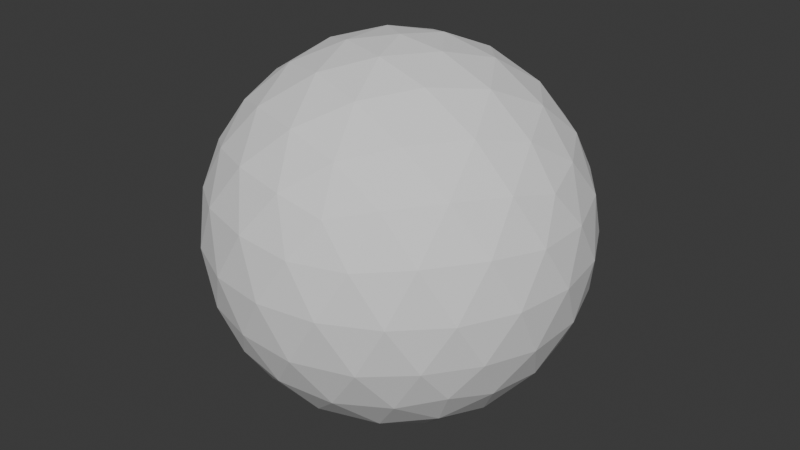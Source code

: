 # Source: sphere.blend  (saved by Blender 4.1.24; exported with 4.5.12 LTS)
import bpy
from mathutils import Matrix  # noqa: F401  (used for matrix-valued properties, if any)

bpy.ops.wm.read_factory_settings(use_empty=True)
scene = bpy.context.scene
scene.name = 'Scene'

# ---- collections
col_collection = bpy.data.collections.new('Collection'); scene.collection.children.link(col_collection)

# ---- world
world_world = bpy.data.worlds.new('World'); scene.world = world_world
world_world.use_nodes = True; world_world.node_tree.nodes.clear()
_N = world_world.node_tree.nodes; _L = world_world.node_tree.links
n0 = _N.new('ShaderNodeOutputWorld'); n0.name = 'World Output'; n0.location = (300, 300)
n1 = _N.new('ShaderNodeBackground'); n1.name = 'Background'; n1.location = (10, 300)
n1.inputs[0].default_value = (0.05088, 0.05088, 0.05088, 1.0)
_L.new(n1.outputs[0], n0.inputs[0])
n0.is_active_output = True
world_world.color = (0.05088, 0.05088, 0.05088)
world_world.use_sun_shadow = False
world_world.sun_shadow_jitter_overblur = 0.0

# ---- meshes
me_003 = bpy.data.meshes.new('Икосфера.003')
me_003.from_pydata([(0.0, 0.0, -1.0), (0.7236, -0.5257, -0.4472), (-0.2764, -0.8506, -0.4472), (-0.8944, 0.0, -0.4472), (-0.2764, 0.8506, -0.4472), (0.7236, 0.5257, -0.4472), (0.2764, -0.8506, 0.4472), (-0.7236, -0.5257, 0.4472), (-0.7236, 0.5257, 0.4472), (0.2764, 0.8506, 0.4472), (0.8944, 0.0, 0.4472), (0.0, 0.0, 1.0), (-0.2328, -0.7166, -0.6575), (-0.1625, -0.5, -0.8507), (-0.07761, -0.2389, -0.9679), (0.2032, -0.1476, -0.9679), (0.4253, -0.309, -0.8507), (0.6095, -0.4429, -0.6575), (0.5319, -0.6817, -0.5023), (0.2629, -0.809, -0.5257), (-0.02964, -0.8642, -0.5023), (0.8127, 0.2952, -0.5023), (0.8506, 0.0, -0.5257), (0.8127, -0.2952, -0.5023), (0.2032, 0.1476, -0.9679), (0.4253, 0.309, -0.8507), (0.6095, 0.4429, -0.6575), (-0.7534, 0.0, -0.6575), (-0.5257, 0.0, -0.8507), (-0.2511, 0.0, -0.9679), (-0.484, -0.7166, -0.5023), (-0.6882, -0.5, -0.5257), (-0.8311, -0.2389, -0.5023), (-0.2328, 0.7166, -0.6575), (-0.1625, 0.5, -0.8507), (-0.07761, 0.2389, -0.9679), (-0.8311, 0.2389, -0.5023), (-0.6882, 0.5, -0.5257), (-0.484, 0.7166, -0.5023), (-0.02964, 0.8642, -0.5023), (0.2629, 0.809, -0.5257), (0.5319, 0.6817, -0.5023), (0.9566, -0.1476, 0.2511), (0.9511, -0.309, -1.752e-08), (0.8607, -0.4429, -0.2512), (0.8607, 0.4429, -0.2512), (0.9511, 0.309, 1.752e-08), (0.9566, 0.1476, 0.2511), (0.1552, -0.9554, 0.2512), (0.0, -1.0, -1.752e-08), (-0.1552, -0.9554, -0.2512), (0.6872, -0.6817, -0.2512), (0.5878, -0.809, 1.752e-08), (0.436, -0.8642, 0.2512), (-0.8607, -0.4429, 0.2512), (-0.9511, -0.309, -1.752e-08), (-0.9566, -0.1476, -0.2511), (-0.436, -0.8642, -0.2512), (-0.5878, -0.809, 1.752e-08), (-0.6872, -0.6817, 0.2512), (-0.6872, 0.6817, 0.2512), (-0.5878, 0.809, -1.752e-08), (-0.436, 0.8642, -0.2512), (-0.9566, 0.1476, -0.2511), (-0.9511, 0.309, 1.752e-08), (-0.8607, 0.4429, 0.2512), (0.436, 0.8642, 0.2512), (0.5878, 0.809, -1.752e-08), (0.6872, 0.6817, -0.2512), (-0.1552, 0.9554, -0.2512), (0.0, 1.0, 1.752e-08), (0.1552, 0.9554, 0.2512), (0.8311, -0.2389, 0.5023), (0.6882, -0.5, 0.5257), (0.484, -0.7166, 0.5023), (0.02964, -0.8642, 0.5023), (-0.2629, -0.809, 0.5257), (-0.5319, -0.6817, 0.5023), (-0.8127, -0.2952, 0.5023), (-0.8506, 0.0, 0.5257), (-0.8127, 0.2952, 0.5023), (-0.5319, 0.6817, 0.5023), (-0.2629, 0.809, 0.5257), (0.02964, 0.8642, 0.5023), (0.484, 0.7166, 0.5023), (0.6882, 0.5, 0.5257), (0.8311, 0.2389, 0.5023), (0.07761, -0.2389, 0.9679), (0.1625, -0.5, 0.8507), (0.2328, -0.7166, 0.6575), (0.7534, 0.0, 0.6575), (0.5257, 0.0, 0.8507), (0.2511, 0.0, 0.9679), (-0.2032, -0.1476, 0.9679), (-0.4253, -0.309, 0.8507), (-0.6095, -0.4429, 0.6575), (-0.2032, 0.1476, 0.9679), (-0.4253, 0.309, 0.8507), (-0.6095, 0.4429, 0.6575), (0.07761, 0.2389, 0.9679), (0.1625, 0.5, 0.8507), (0.2328, 0.7166, 0.6575), (0.3618, 0.2629, 0.8944), (0.6382, 0.2629, 0.7236), (0.4472, 0.5257, 0.7236), (-0.1382, 0.4253, 0.8944), (-0.05279, 0.6882, 0.7236), (-0.3618, 0.5878, 0.7236), (-0.4472, 0.0, 0.8944), (-0.6708, 0.1625, 0.7236), (-0.6708, -0.1625, 0.7236), (-0.1382, -0.4253, 0.8944), (-0.3618, -0.5878, 0.7236), (-0.05279, -0.6882, 0.7236), (0.3618, -0.2629, 0.8944), (0.4472, -0.5257, 0.7236), (0.6382, -0.2629, 0.7236), (0.8618, 0.4253, 0.2764), (0.809, 0.5878, 0.0), (0.6708, 0.6882, 0.2764), (-0.1382, 0.9511, 0.2764), (-0.309, 0.9511, -4.92e-07), (-0.4472, 0.8506, 0.2764), (-0.9472, 0.1625, 0.2764), (-1.0, -3.608e-07, 6.232e-07), (-0.9472, -0.1625, 0.2764), (-0.4472, -0.8506, 0.2764), (-0.309, -0.9511, -7.872e-07), (-0.1382, -0.9511, 0.2764), (0.6708, -0.6882, 0.2764), (0.809, -0.5878, -1.902e-06), (0.8618, -0.4253, 0.2764), (0.309, 0.9511, -2.615e-14), (0.4472, 0.8506, -0.2764), (0.1382, 0.9511, -0.2764), (-0.809, 0.5878, -7.845e-14), (-0.6708, 0.6882, -0.2764), (-0.8618, 0.4253, -0.2764), (-0.809, -0.5878, 8.031e-14), (-0.8618, -0.4253, -0.2764), (-0.6708, -0.6882, -0.2764), (0.309, -0.9511, 2.802e-14), (0.1382, -0.9511, -0.2764), (0.4472, -0.8506, -0.2764), (1.0, 0.0, 0.0), (0.9472, -0.1625, -0.2764), (0.9472, 0.1625, -0.2764), (0.3618, 0.5878, -0.7236), (0.1382, 0.4253, -0.8944), (0.05279, 0.6882, -0.7236), (-0.4472, 0.5257, -0.7236), (-0.3618, 0.2629, -0.8944), (-0.6382, 0.2629, -0.7236), (-0.6382, -0.2629, -0.7236), (-0.3618, -0.2629, -0.8944), (-0.4472, -0.5257, -0.7236), (0.6708, 0.1625, -0.7236), (0.6708, -0.1625, -0.7236), (0.4472, -7.38e-07, -0.8944), (0.05279, -0.6882, -0.7236), (0.1382, -0.4253, -0.8944), (0.3618, -0.5878, -0.7236)], [], [(0, 15, 14), (1, 17, 23), (0, 14, 29), (0, 29, 35), (0, 35, 24), (1, 23, 44), (2, 20, 50), (3, 32, 56), (4, 38, 62), (5, 41, 68), (1, 44, 51), (2, 50, 57), (3, 56, 63), (4, 62, 69), (5, 68, 45), (6, 74, 89), (7, 77, 95), (8, 80, 98), (9, 83, 101), (10, 86, 90), (92, 99, 11), (91, 102, 92), (90, 103, 91), (92, 102, 99), (102, 100, 99), (91, 103, 102), (103, 104, 102), (102, 104, 100), (104, 101, 100), (90, 86, 103), (86, 85, 103), (103, 85, 104), (85, 84, 104), (104, 84, 101), (84, 9, 101), (99, 96, 11), (100, 105, 99), (101, 106, 100), (99, 105, 96), (105, 97, 96), (100, 106, 105), (106, 107, 105), (105, 107, 97), (107, 98, 97), (101, 83, 106), (83, 82, 106), (106, 82, 107), (82, 81, 107), (107, 81, 98), (81, 8, 98), (96, 93, 11), (97, 108, 96), (98, 109, 97), (96, 108, 93), (108, 94, 93), (97, 109, 108), (109, 110, 108), (108, 110, 94), (110, 95, 94), (98, 80, 109), (80, 79, 109), (109, 79, 110), (79, 78, 110), (110, 78, 95), (78, 7, 95), (93, 87, 11), (94, 111, 93), (95, 112, 94), (93, 111, 87), (111, 88, 87), (94, 112, 111), (112, 113, 111), (111, 113, 88), (113, 89, 88), (95, 77, 112), (77, 76, 112), (112, 76, 113), (76, 75, 113), (113, 75, 89), (75, 6, 89), (87, 92, 11), (88, 114, 87), (89, 115, 88), (87, 114, 92), (114, 91, 92), (88, 115, 114), (115, 116, 114), (114, 116, 91), (116, 90, 91), (89, 74, 115), (74, 73, 115), (115, 73, 116), (73, 72, 116), (116, 72, 90), (72, 10, 90), (47, 86, 10), (46, 117, 47), (45, 118, 46), (47, 117, 86), (117, 85, 86), (46, 118, 117), (118, 119, 117), (117, 119, 85), (119, 84, 85), (45, 68, 118), (68, 67, 118), (118, 67, 119), (67, 66, 119), (119, 66, 84), (66, 9, 84), (71, 83, 9), (70, 120, 71), (69, 121, 70), (71, 120, 83), (120, 82, 83), (70, 121, 120), (121, 122, 120), (120, 122, 82), (122, 81, 82), (69, 62, 121), (62, 61, 121), (121, 61, 122), (61, 60, 122), (122, 60, 81), (60, 8, 81), (65, 80, 8), (64, 123, 65), (63, 124, 64), (65, 123, 80), (123, 79, 80), (64, 124, 123), (124, 125, 123), (123, 125, 79), (125, 78, 79), (63, 56, 124), (56, 55, 124), (124, 55, 125), (55, 54, 125), (125, 54, 78), (54, 7, 78), (59, 77, 7), (58, 126, 59), (57, 127, 58), (59, 126, 77), (126, 76, 77), (58, 127, 126), (127, 128, 126), (126, 128, 76), (128, 75, 76), (57, 50, 127), (50, 49, 127), (127, 49, 128), (49, 48, 128), (128, 48, 75), (48, 6, 75), (53, 74, 6), (52, 129, 53), (51, 130, 52), (53, 129, 74), (129, 73, 74), (52, 130, 129), (130, 131, 129), (129, 131, 73), (131, 72, 73), (51, 44, 130), (44, 43, 130), (130, 43, 131), (43, 42, 131), (131, 42, 72), (42, 10, 72), (66, 71, 9), (67, 132, 66), (68, 133, 67), (66, 132, 71), (132, 70, 71), (67, 133, 132), (133, 134, 132), (132, 134, 70), (134, 69, 70), (68, 41, 133), (41, 40, 133), (133, 40, 134), (40, 39, 134), (134, 39, 69), (39, 4, 69), (60, 65, 8), (61, 135, 60), (62, 136, 61), (60, 135, 65), (135, 64, 65), (61, 136, 135), (136, 137, 135), (135, 137, 64), (137, 63, 64), (62, 38, 136), (38, 37, 136), (136, 37, 137), (37, 36, 137), (137, 36, 63), (36, 3, 63), (54, 59, 7), (55, 138, 54), (56, 139, 55), (54, 138, 59), (138, 58, 59), (55, 139, 138), (139, 140, 138), (138, 140, 58), (140, 57, 58), (56, 32, 139), (32, 31, 139), (139, 31, 140), (31, 30, 140), (140, 30, 57), (30, 2, 57), (48, 53, 6), (49, 141, 48), (50, 142, 49), (48, 141, 53), (141, 52, 53), (49, 142, 141), (142, 143, 141), (141, 143, 52), (143, 51, 52), (50, 20, 142), (20, 19, 142), (142, 19, 143), (19, 18, 143), (143, 18, 51), (18, 1, 51), (42, 47, 10), (43, 144, 42), (44, 145, 43), (42, 144, 47), (144, 46, 47), (43, 145, 144), (145, 146, 144), (144, 146, 46), (146, 45, 46), (44, 23, 145), (23, 22, 145), (145, 22, 146), (22, 21, 146), (146, 21, 45), (21, 5, 45), (26, 41, 5), (25, 147, 26), (24, 148, 25), (26, 147, 41), (147, 40, 41), (25, 148, 147), (148, 149, 147), (147, 149, 40), (149, 39, 40), (24, 35, 148), (35, 34, 148), (148, 34, 149), (34, 33, 149), (149, 33, 39), (33, 4, 39), (33, 38, 4), (34, 150, 33), (35, 151, 34), (33, 150, 38), (150, 37, 38), (34, 151, 150), (151, 152, 150), (150, 152, 37), (152, 36, 37), (35, 29, 151), (29, 28, 151), (151, 28, 152), (28, 27, 152), (152, 27, 36), (27, 3, 36), (27, 32, 3), (28, 153, 27), (29, 154, 28), (27, 153, 32), (153, 31, 32), (28, 154, 153), (154, 155, 153), (153, 155, 31), (155, 30, 31), (29, 14, 154), (14, 13, 154), (154, 13, 155), (13, 12, 155), (155, 12, 30), (12, 2, 30), (21, 26, 5), (22, 156, 21), (23, 157, 22), (21, 156, 26), (156, 25, 26), (22, 157, 156), (157, 158, 156), (156, 158, 25), (158, 24, 25), (23, 17, 157), (17, 16, 157), (157, 16, 158), (16, 15, 158), (158, 15, 24), (15, 0, 24), (12, 20, 2), (13, 159, 12), (14, 160, 13), (12, 159, 20), (159, 19, 20), (13, 160, 159), (160, 161, 159), (159, 161, 19), (161, 18, 19), (14, 15, 160), (15, 16, 160), (160, 16, 161), (16, 17, 161), (161, 17, 18), (17, 1, 18)])
_uv = me_003.uv_layers.new(name='UVКарта')
_uv.uv.foreach_set('vector', [0.1818, 0.0, 0.2045, 0.03937, 0.1591, 0.03937, 0.2727, 0.1575, 0.2955, 0.1181, 0.3182, 0.1575, 0.9091, 0.0, 0.9318, 0.03937, 0.8864, 0.03937, 0.7273, 0.0, 0.75, 0.03937, 0.7045, 0.03937, 0.5455, 0.0, 0.5682, 0.03937, 0.5227, 0.03937, 0.2727, 0.1575, 0.3182, 0.1575, 0.2955, 0.1968, 0.09091, 0.1575, 0.1364, 0.1575, 0.1136, 0.1968, 0.8182, 0.1575, 0.8636, 0.1575, 0.8409, 0.1968, 0.6364, 0.1575, 0.6818, 0.1575, 0.6591, 0.1968, 0.4545, 0.1575, 0.5, 0.1575, 0.4773, 0.1968, 0.2727, 0.1575, 0.2955, 0.1968, 0.25, 0.1968, 0.09091, 0.1575, 0.1136, 0.1968, 0.06818, 0.1968, 0.8182, 0.1575, 0.8409, 0.1968, 0.7955, 0.1968, 0.6364, 0.1575, 0.6591, 0.1968, 0.6136, 0.1968, 0.4545, 0.1575, 0.4773, 0.1968, 0.4318, 0.1968, 0.1818, 0.3149, 0.2273, 0.3149, 0.2045, 0.3543, 0.0, 0.3149, 0.04545, 0.3149, 0.02273, 0.3543, 0.7273, 0.3149, 0.7727, 0.3149, 0.75, 0.3543, 0.5455, 0.3149, 0.5909, 0.3149, 0.5682, 0.3543, 0.3636, 0.3149, 0.4091, 0.3149, 0.3864, 0.3543, 0.4318, 0.433, 0.4773, 0.433, 0.4545, 0.4724, 0.4091, 0.3937, 0.4545, 0.3937, 0.4318, 0.433, 0.3864, 0.3543, 0.4318, 0.3543, 0.4091, 0.3937, 0.4318, 0.433, 0.4545, 0.3937, 0.4773, 0.433, 0.4545, 0.3937, 0.5, 0.3937, 0.4773, 0.433, 0.4091, 0.3937, 0.4318, 0.3543, 0.4545, 0.3937, 0.4318, 0.3543, 0.4773, 0.3543, 0.4545, 0.3937, 0.4545, 0.3937, 0.4773, 0.3543, 0.5, 0.3937, 0.4773, 0.3543, 0.5227, 0.3543, 0.5, 0.3937, 0.3864, 0.3543, 0.4091, 0.3149, 0.4318, 0.3543, 0.4091, 0.3149, 0.4545, 0.3149, 0.4318, 0.3543, 0.4318, 0.3543, 0.4545, 0.3149, 0.4773, 0.3543, 0.4545, 0.3149, 0.5, 0.3149, 0.4773, 0.3543, 0.4773, 0.3543, 0.5, 0.3149, 0.5227, 0.3543, 0.5, 0.3149, 0.5455, 0.3149, 0.5227, 0.3543, 0.6136, 0.433, 0.6591, 0.433, 0.6364, 0.4724, 0.5909, 0.3937, 0.6364, 0.3937, 0.6136, 0.433, 0.5682, 0.3543, 0.6136, 0.3543, 0.5909, 0.3937, 0.6136, 0.433, 0.6364, 0.3937, 0.6591, 0.433, 0.6364, 0.3937, 0.6818, 0.3937, 0.6591, 0.433, 0.5909, 0.3937, 0.6136, 0.3543, 0.6364, 0.3937, 0.6136, 0.3543, 0.6591, 0.3543, 0.6364, 0.3937, 0.6364, 0.3937, 0.6591, 0.3543, 0.6818, 0.3937, 0.6591, 0.3543, 0.7045, 0.3543, 0.6818, 0.3937, 0.5682, 0.3543, 0.5909, 0.3149, 0.6136, 0.3543, 0.5909, 0.3149, 0.6364, 0.3149, 0.6136, 0.3543, 0.6136, 0.3543, 0.6364, 0.3149, 0.6591, 0.3543, 0.6364, 0.3149, 0.6818, 0.3149, 0.6591, 0.3543, 0.6591, 0.3543, 0.6818, 0.3149, 0.7045, 0.3543, 0.6818, 0.3149, 0.7273, 0.3149, 0.7045, 0.3543, 0.7955, 0.433, 0.8409, 0.433, 0.8182, 0.4724, 0.7727, 0.3937, 0.8182, 0.3937, 0.7955, 0.433, 0.75, 0.3543, 0.7955, 0.3543, 0.7727, 0.3937, 0.7955, 0.433, 0.8182, 0.3937, 0.8409, 0.433, 0.8182, 0.3937, 0.8636, 0.3937, 0.8409, 0.433, 0.7727, 0.3937, 0.7955, 0.3543, 0.8182, 0.3937, 0.7955, 0.3543, 0.8409, 0.3543, 0.8182, 0.3937, 0.8182, 0.3937, 0.8409, 0.3543, 0.8636, 0.3937, 0.8409, 0.3543, 0.8864, 0.3543, 0.8636, 0.3937, 0.75, 0.3543, 0.7727, 0.3149, 0.7955, 0.3543, 0.7727, 0.3149, 0.8182, 0.3149, 0.7955, 0.3543, 0.7955, 0.3543, 0.8182, 0.3149, 0.8409, 0.3543, 0.8182, 0.3149, 0.8636, 0.3149, 0.8409, 0.3543, 0.8409, 0.3543, 0.8636, 0.3149, 0.8864, 0.3543, 0.8636, 0.3149, 0.9091, 0.3149, 0.8864, 0.3543, 0.06818, 0.433, 0.1136, 0.433, 0.09091, 0.4724, 0.04545, 0.3937, 0.09091, 0.3937, 0.06818, 0.433, 0.02273, 0.3543, 0.06818, 0.3543, 0.04545, 0.3937, 0.06818, 0.433, 0.09091, 0.3937, 0.1136, 0.433, 0.09091, 0.3937, 0.1364, 0.3937, 0.1136, 0.433, 0.04545, 0.3937, 0.06818, 0.3543, 0.09091, 0.3937, 0.06818, 0.3543, 0.1136, 0.3543, 0.09091, 0.3937, 0.09091, 0.3937, 0.1136, 0.3543, 0.1364, 0.3937, 0.1136, 0.3543, 0.1591, 0.3543, 0.1364, 0.3937, 0.02273, 0.3543, 0.04545, 0.3149, 0.06818, 0.3543, 0.04545, 0.3149, 0.09091, 0.3149, 0.06818, 0.3543, 0.06818, 0.3543, 0.09091, 0.3149, 0.1136, 0.3543, 0.09091, 0.3149, 0.1364, 0.3149, 0.1136, 0.3543, 0.1136, 0.3543, 0.1364, 0.3149, 0.1591, 0.3543, 0.1364, 0.3149, 0.1818, 0.3149, 0.1591, 0.3543, 0.25, 0.433, 0.2955, 0.433, 0.2727, 0.4724, 0.2273, 0.3937, 0.2727, 0.3937, 0.25, 0.433, 0.2045, 0.3543, 0.25, 0.3543, 0.2273, 0.3937, 0.25, 0.433, 0.2727, 0.3937, 0.2955, 0.433, 0.2727, 0.3937, 0.3182, 0.3937, 0.2955, 0.433, 0.2273, 0.3937, 0.25, 0.3543, 0.2727, 0.3937, 0.25, 0.3543, 0.2955, 0.3543, 0.2727, 0.3937, 0.2727, 0.3937, 0.2955, 0.3543, 0.3182, 0.3937, 0.2955, 0.3543, 0.3409, 0.3543, 0.3182, 0.3937, 0.2045, 0.3543, 0.2273, 0.3149, 0.25, 0.3543, 0.2273, 0.3149, 0.2727, 0.3149, 0.25, 0.3543, 0.25, 0.3543, 0.2727, 0.3149, 0.2955, 0.3543, 0.2727, 0.3149, 0.3182, 0.3149, 0.2955, 0.3543, 0.2955, 0.3543, 0.3182, 0.3149, 0.3409, 0.3543, 0.3182, 0.3149, 0.3636, 0.3149, 0.3409, 0.3543, 0.3864, 0.2756, 0.4091, 0.3149, 0.3636, 0.3149, 0.4091, 0.2362, 0.4318, 0.2756, 0.3864, 0.2756, 0.4318, 0.1968, 0.4545, 0.2362, 0.4091, 0.2362, 0.3864, 0.2756, 0.4318, 0.2756, 0.4091, 0.3149, 0.4318, 0.2756, 0.4545, 0.3149, 0.4091, 0.3149, 0.4091, 0.2362, 0.4545, 0.2362, 0.4318, 0.2756, 0.4545, 0.2362, 0.4773, 0.2756, 0.4318, 0.2756, 0.4318, 0.2756, 0.4773, 0.2756, 0.4545, 0.3149, 0.4773, 0.2756, 0.5, 0.3149, 0.4545, 0.3149, 0.4318, 0.1968, 0.4773, 0.1968, 0.4545, 0.2362, 0.4773, 0.1968, 0.5, 0.2362, 0.4545, 0.2362, 0.4545, 0.2362, 0.5, 0.2362, 0.4773, 0.2756, 0.5, 0.2362, 0.5227, 0.2756, 0.4773, 0.2756, 0.4773, 0.2756, 0.5227, 0.2756, 0.5, 0.3149, 0.5227, 0.2756, 0.5455, 0.3149, 0.5, 0.3149, 0.5682, 0.2756, 0.5909, 0.3149, 0.5455, 0.3149, 0.5909, 0.2362, 0.6136, 0.2756, 0.5682, 0.2756, 0.6136, 0.1968, 0.6364, 0.2362, 0.5909, 0.2362, 0.5682, 0.2756, 0.6136, 0.2756, 0.5909, 0.3149, 0.6136, 0.2756, 0.6364, 0.3149, 0.5909, 0.3149, 0.5909, 0.2362, 0.6364, 0.2362, 0.6136, 0.2756, 0.6364, 0.2362, 0.6591, 0.2756, 0.6136, 0.2756, 0.6136, 0.2756, 0.6591, 0.2756, 0.6364, 0.3149, 0.6591, 0.2756, 0.6818, 0.3149, 0.6364, 0.3149, 0.6136, 0.1968, 0.6591, 0.1968, 0.6364, 0.2362, 0.6591, 0.1968, 0.6818, 0.2362, 0.6364, 0.2362, 0.6364, 0.2362, 0.6818, 0.2362, 0.6591, 0.2756, 0.6818, 0.2362, 0.7045, 0.2756, 0.6591, 0.2756, 0.6591, 0.2756, 0.7045, 0.2756, 0.6818, 0.3149, 0.7045, 0.2756, 0.7273, 0.3149, 0.6818, 0.3149, 0.75, 0.2756, 0.7727, 0.3149, 0.7273, 0.3149, 0.7727, 0.2362, 0.7955, 0.2756, 0.75, 0.2756, 0.7955, 0.1968, 0.8182, 0.2362, 0.7727, 0.2362, 0.75, 0.2756, 0.7955, 0.2756, 0.7727, 0.3149, 0.7955, 0.2756, 0.8182, 0.3149, 0.7727, 0.3149, 0.7727, 0.2362, 0.8182, 0.2362, 0.7955, 0.2756, 0.8182, 0.2362, 0.8409, 0.2756, 0.7955, 0.2756, 0.7955, 0.2756, 0.8409, 0.2756, 0.8182, 0.3149, 0.8409, 0.2756, 0.8636, 0.3149, 0.8182, 0.3149, 0.7955, 0.1968, 0.8409, 0.1968, 0.8182, 0.2362, 0.8409, 0.1968, 0.8636, 0.2362, 0.8182, 0.2362, 0.8182, 0.2362, 0.8636, 0.2362, 0.8409, 0.2756, 0.8636, 0.2362, 0.8864, 0.2756, 0.8409, 0.2756, 0.8409, 0.2756, 0.8864, 0.2756, 0.8636, 0.3149, 0.8864, 0.2756, 0.9091, 0.3149, 0.8636, 0.3149, 0.02273, 0.2756, 0.04545, 0.3149, 0.0, 0.3149, 0.04545, 0.2362, 0.06818, 0.2756, 0.02273, 0.2756, 0.06818, 0.1968, 0.09091, 0.2362, 0.04545, 0.2362, 0.02273, 0.2756, 0.06818, 0.2756, 0.04545, 0.3149, 0.06818, 0.2756, 0.09091, 0.3149, 0.04545, 0.3149, 0.04545, 0.2362, 0.09091, 0.2362, 0.06818, 0.2756, 0.09091, 0.2362, 0.1136, 0.2756, 0.06818, 0.2756, 0.06818, 0.2756, 0.1136, 0.2756, 0.09091, 0.3149, 0.1136, 0.2756, 0.1364, 0.3149, 0.09091, 0.3149, 0.06818, 0.1968, 0.1136, 0.1968, 0.09091, 0.2362, 0.1136, 0.1968, 0.1364, 0.2362, 0.09091, 0.2362, 0.09091, 0.2362, 0.1364, 0.2362, 0.1136, 0.2756, 0.1364, 0.2362, 0.1591, 0.2756, 0.1136, 0.2756, 0.1136, 0.2756, 0.1591, 0.2756, 0.1364, 0.3149, 0.1591, 0.2756, 0.1818, 0.3149, 0.1364, 0.3149, 0.2045, 0.2756, 0.2273, 0.3149, 0.1818, 0.3149, 0.2273, 0.2362, 0.25, 0.2756, 0.2045, 0.2756, 0.25, 0.1968, 0.2727, 0.2362, 0.2273, 0.2362, 0.2045, 0.2756, 0.25, 0.2756, 0.2273, 0.3149, 0.25, 0.2756, 0.2727, 0.3149, 0.2273, 0.3149, 0.2273, 0.2362, 0.2727, 0.2362, 0.25, 0.2756, 0.2727, 0.2362, 0.2955, 0.2756, 0.25, 0.2756, 0.25, 0.2756, 0.2955, 0.2756, 0.2727, 0.3149, 0.2955, 0.2756, 0.3182, 0.3149, 0.2727, 0.3149, 0.25, 0.1968, 0.2955, 0.1968, 0.2727, 0.2362, 0.2955, 0.1968, 0.3182, 0.2362, 0.2727, 0.2362, 0.2727, 0.2362, 0.3182, 0.2362, 0.2955, 0.2756, 0.3182, 0.2362, 0.3409, 0.2756, 0.2955, 0.2756, 0.2955, 0.2756, 0.3409, 0.2756, 0.3182, 0.3149, 0.3409, 0.2756, 0.3636, 0.3149, 0.3182, 0.3149, 0.5227, 0.2756, 0.5682, 0.2756, 0.5455, 0.3149, 0.5, 0.2362, 0.5455, 0.2362, 0.5227, 0.2756, 0.4773, 0.1968, 0.5227, 0.1968, 0.5, 0.2362, 0.5227, 0.2756, 0.5455, 0.2362, 0.5682, 0.2756, 0.5455, 0.2362, 0.5909, 0.2362, 0.5682, 0.2756, 0.5, 0.2362, 0.5227, 0.1968, 0.5455, 0.2362, 0.5227, 0.1968, 0.5682, 0.1968, 0.5455, 0.2362, 0.5455, 0.2362, 0.5682, 0.1968, 0.5909, 0.2362, 0.5682, 0.1968, 0.6136, 0.1968, 0.5909, 0.2362, 0.4773, 0.1968, 0.5, 0.1575, 0.5227, 0.1968, 0.5, 0.1575, 0.5455, 0.1575, 0.5227, 0.1968, 0.5227, 0.1968, 0.5455, 0.1575, 0.5682, 0.1968, 0.5455, 0.1575, 0.5909, 0.1575, 0.5682, 0.1968, 0.5682, 0.1968, 0.5909, 0.1575, 0.6136, 0.1968, 0.5909, 0.1575, 0.6364, 0.1575, 0.6136, 0.1968, 0.7045, 0.2756, 0.75, 0.2756, 0.7273, 0.3149, 0.6818, 0.2362, 0.7273, 0.2362, 0.7045, 0.2756, 0.6591, 0.1968, 0.7045, 0.1968, 0.6818, 0.2362, 0.7045, 0.2756, 0.7273, 0.2362, 0.75, 0.2756, 0.7273, 0.2362, 0.7727, 0.2362, 0.75, 0.2756, 0.6818, 0.2362, 0.7045, 0.1968, 0.7273, 0.2362, 0.7045, 0.1968, 0.75, 0.1968, 0.7273, 0.2362, 0.7273, 0.2362, 0.75, 0.1968, 0.7727, 0.2362, 0.75, 0.1968, 0.7955, 0.1968, 0.7727, 0.2362, 0.6591, 0.1968, 0.6818, 0.1575, 0.7045, 0.1968, 0.6818, 0.1575, 0.7273, 0.1575, 0.7045, 0.1968, 0.7045, 0.1968, 0.7273, 0.1575, 0.75, 0.1968, 0.7273, 0.1575, 0.7727, 0.1575, 0.75, 0.1968, 0.75, 0.1968, 0.7727, 0.1575, 0.7955, 0.1968, 0.7727, 0.1575, 0.8182, 0.1575, 0.7955, 0.1968, 0.8864, 0.2756, 0.9318, 0.2756, 0.9091, 0.3149, 0.8636, 0.2362, 0.9091, 0.2362, 0.8864, 0.2756, 0.8409, 0.1968, 0.8864, 0.1968, 0.8636, 0.2362, 0.8864, 0.2756, 0.9091, 0.2362, 0.9318, 0.2756, 0.9091, 0.2362, 0.9545, 0.2362, 0.9318, 0.2756, 0.8636, 0.2362, 0.8864, 0.1968, 0.9091, 0.2362, 0.8864, 0.1968, 0.9318, 0.1968, 0.9091, 0.2362, 0.9091, 0.2362, 0.9318, 0.1968, 0.9545, 0.2362, 0.9318, 0.1968, 0.9773, 0.1968, 0.9545, 0.2362, 0.8409, 0.1968, 0.8636, 0.1575, 0.8864, 0.1968, 0.8636, 0.1575, 0.9091, 0.1575, 0.8864, 0.1968, 0.8864, 0.1968, 0.9091, 0.1575, 0.9318, 0.1968, 0.9091, 0.1575, 0.9545, 0.1575, 0.9318, 0.1968, 0.9318, 0.1968, 0.9545, 0.1575, 0.9773, 0.1968, 0.9545, 0.1575, 1.0, 0.1575, 0.9773, 0.1968, 0.1591, 0.2756, 0.2045, 0.2756, 0.1818, 0.3149, 0.1364, 0.2362, 0.1818, 0.2362, 0.1591, 0.2756, 0.1136, 0.1968, 0.1591, 0.1968, 0.1364, 0.2362, 0.1591, 0.2756, 0.1818, 0.2362, 0.2045, 0.2756, 0.1818, 0.2362, 0.2273, 0.2362, 0.2045, 0.2756, 0.1364, 0.2362, 0.1591, 0.1968, 0.1818, 0.2362, 0.1591, 0.1968, 0.2045, 0.1968, 0.1818, 0.2362, 0.1818, 0.2362, 0.2045, 0.1968, 0.2273, 0.2362, 0.2045, 0.1968, 0.25, 0.1968, 0.2273, 0.2362, 0.1136, 0.1968, 0.1364, 0.1575, 0.1591, 0.1968, 0.1364, 0.1575, 0.1818, 0.1575, 0.1591, 0.1968, 0.1591, 0.1968, 0.1818, 0.1575, 0.2045, 0.1968, 0.1818, 0.1575, 0.2273, 0.1575, 0.2045, 0.1968, 0.2045, 0.1968, 0.2273, 0.1575, 0.25, 0.1968, 0.2273, 0.1575, 0.2727, 0.1575, 0.25, 0.1968, 0.3409, 0.2756, 0.3864, 0.2756, 0.3636, 0.3149, 0.3182, 0.2362, 0.3636, 0.2362, 0.3409, 0.2756, 0.2955, 0.1968, 0.3409, 0.1968, 0.3182, 0.2362, 0.3409, 0.2756, 0.3636, 0.2362, 0.3864, 0.2756, 0.3636, 0.2362, 0.4091, 0.2362, 0.3864, 0.2756, 0.3182, 0.2362, 0.3409, 0.1968, 0.3636, 0.2362, 0.3409, 0.1968, 0.3864, 0.1968, 0.3636, 0.2362, 0.3636, 0.2362, 0.3864, 0.1968, 0.4091, 0.2362, 0.3864, 0.1968, 0.4318, 0.1968, 0.4091, 0.2362, 0.2955, 0.1968, 0.3182, 0.1575, 0.3409, 0.1968, 0.3182, 0.1575, 0.3636, 0.1575, 0.3409, 0.1968, 0.3409, 0.1968, 0.3636, 0.1575, 0.3864, 0.1968, 0.3636, 0.1575, 0.4091, 0.1575, 0.3864, 0.1968, 0.3864, 0.1968, 0.4091, 0.1575, 0.4318, 0.1968, 0.4091, 0.1575, 0.4545, 0.1575, 0.4318, 0.1968, 0.4773, 0.1181, 0.5, 0.1575, 0.4545, 0.1575, 0.5, 0.07873, 0.5227, 0.1181, 0.4773, 0.1181, 0.5227, 0.03937, 0.5455, 0.07873, 0.5, 0.07873, 0.4773, 0.1181, 0.5227, 0.1181, 0.5, 0.1575, 0.5227, 0.1181, 0.5455, 0.1575, 0.5, 0.1575, 0.5, 0.07873, 0.5455, 0.07873, 0.5227, 0.1181, 0.5455, 0.07873, 0.5682, 0.1181, 0.5227, 0.1181, 0.5227, 0.1181, 0.5682, 0.1181, 0.5455, 0.1575, 0.5682, 0.1181, 0.5909, 0.1575, 0.5455, 0.1575, 0.5227, 0.03937, 0.5682, 0.03937, 0.5455, 0.07873, 0.5682, 0.03937, 0.5909, 0.07873, 0.5455, 0.07873, 0.5455, 0.07873, 0.5909, 0.07873, 0.5682, 0.1181, 0.5909, 0.07873, 0.6136, 0.1181, 0.5682, 0.1181, 0.5682, 0.1181, 0.6136, 0.1181, 0.5909, 0.1575, 0.6136, 0.1181, 0.6364, 0.1575, 0.5909, 0.1575, 0.6591, 0.1181, 0.6818, 0.1575, 0.6364, 0.1575, 0.6818, 0.07873, 0.7045, 0.1181, 0.6591, 0.1181, 0.7045, 0.03937, 0.7273, 0.07873, 0.6818, 0.07873, 0.6591, 0.1181, 0.7045, 0.1181, 0.6818, 0.1575, 0.7045, 0.1181, 0.7273, 0.1575, 0.6818, 0.1575, 0.6818, 0.07873, 0.7273, 0.07873, 0.7045, 0.1181, 0.7273, 0.07873, 0.75, 0.1181, 0.7045, 0.1181, 0.7045, 0.1181, 0.75, 0.1181, 0.7273, 0.1575, 0.75, 0.1181, 0.7727, 0.1575, 0.7273, 0.1575, 0.7045, 0.03937, 0.75, 0.03937, 0.7273, 0.07873, 0.75, 0.03937, 0.7727, 0.07873, 0.7273, 0.07873, 0.7273, 0.07873, 0.7727, 0.07873, 0.75, 0.1181, 0.7727, 0.07873, 0.7955, 0.1181, 0.75, 0.1181, 0.75, 0.1181, 0.7955, 0.1181, 0.7727, 0.1575, 0.7955, 0.1181, 0.8182, 0.1575, 0.7727, 0.1575, 0.8409, 0.1181, 0.8636, 0.1575, 0.8182, 0.1575, 0.8636, 0.07873, 0.8864, 0.1181, 0.8409, 0.1181, 0.8864, 0.03937, 0.9091, 0.07873, 0.8636, 0.07873, 0.8409, 0.1181, 0.8864, 0.1181, 0.8636, 0.1575, 0.8864, 0.1181, 0.9091, 0.1575, 0.8636, 0.1575, 0.8636, 0.07873, 0.9091, 0.07873, 0.8864, 0.1181, 0.9091, 0.07873, 0.9318, 0.1181, 0.8864, 0.1181, 0.8864, 0.1181, 0.9318, 0.1181, 0.9091, 0.1575, 0.9318, 0.1181, 0.9545, 0.1575, 0.9091, 0.1575, 0.8864, 0.03937, 0.9318, 0.03937, 0.9091, 0.07873, 0.9318, 0.03937, 0.9545, 0.07873, 0.9091, 0.07873, 0.9091, 0.07873, 0.9545, 0.07873, 0.9318, 0.1181, 0.9545, 0.07873, 0.9773, 0.1181, 0.9318, 0.1181, 0.9318, 0.1181, 0.9773, 0.1181, 0.9545, 0.1575, 0.9773, 0.1181, 1.0, 0.1575, 0.9545, 0.1575, 0.4091, 0.1575, 0.4318, 0.1181, 0.4545, 0.1575, 0.3636, 0.1575, 0.3864, 0.1181, 0.4091, 0.1575, 0.3182, 0.1575, 0.3409, 0.1181, 0.3636, 0.1575, 0.4091, 0.1575, 0.3864, 0.1181, 0.4318, 0.1181, 0.3864, 0.1181, 0.4091, 0.07873, 0.4318, 0.1181, 0.3636, 0.1575, 0.3409, 0.1181, 0.3864, 0.1181, 0.3409, 0.1181, 0.3636, 0.07873, 0.3864, 0.1181, 0.3864, 0.1181, 0.3636, 0.07873, 0.4091, 0.07873, 0.3636, 0.07873, 0.3864, 0.03937, 0.4091, 0.07873, 0.3182, 0.1575, 0.2955, 0.1181, 0.3409, 0.1181, 0.2955, 0.1181, 0.3182, 0.07873, 0.3409, 0.1181, 0.3409, 0.1181, 0.3182, 0.07873, 0.3636, 0.07873, 0.3182, 0.07873, 0.3409, 0.03937, 0.3636, 0.07873, 0.3636, 0.07873, 0.3409, 0.03937, 0.3864, 0.03937, 0.3409, 0.03937, 0.3636, 0.0, 0.3864, 0.03937, 0.1136, 0.1181, 0.1364, 0.1575, 0.09091, 0.1575, 0.1364, 0.07873, 0.1591, 0.1181, 0.1136, 0.1181, 0.1591, 0.03937, 0.1818, 0.07873, 0.1364, 0.07873, 0.1136, 0.1181, 0.1591, 0.1181, 0.1364, 0.1575, 0.1591, 0.1181, 0.1818, 0.1575, 0.1364, 0.1575, 0.1364, 0.07873, 0.1818, 0.07873, 0.1591, 0.1181, 0.1818, 0.07873, 0.2045, 0.1181, 0.1591, 0.1181, 0.1591, 0.1181, 0.2045, 0.1181, 0.1818, 0.1575, 0.2045, 0.1181, 0.2273, 0.1575, 0.1818, 0.1575, 0.1591, 0.03937, 0.2045, 0.03937, 0.1818, 0.07873, 0.2045, 0.03937, 0.2273, 0.07873, 0.1818, 0.07873, 0.1818, 0.07873, 0.2273, 0.07873, 0.2045, 0.1181, 0.2273, 0.07873, 0.25, 0.1181, 0.2045, 0.1181, 0.2045, 0.1181, 0.25, 0.1181, 0.2273, 0.1575, 0.25, 0.1181, 0.2727, 0.1575, 0.2273, 0.1575])
me_003.update()

# ---- objects
ob_x = bpy.data.objects.new('Икосфера', me_003)

# ---- transforms, parenting, visibility, modifiers, constraints
ob_x.location = (0.0, 0.0, 0.0)

# ---- collection membership
col_collection.objects.link(ob_x)

# ---- scene / render settings (as saved in the file)
scene.frame_start = 1; scene.frame_end = 250; scene.frame_set(1)
scene.render.engine = 'BLENDER_EEVEE_NEXT'
scene.cycles.sampling_pattern = 'TABULATED_SOBOL'
scene.eevee.ray_tracing_options.trace_max_roughness = 0.0
bpy.context.view_layer.update()

# ---- added for rendering (the .blend has no active camera and no usable light): camera, sun
cam_auto = bpy.data.cameras.new('AutoCamera')
cam_auto.lens = 50.0
cam_auto.sensor_width = 36.0
cam_auto.clip_end = 1000.0
ob_auto_camera = bpy.data.objects.new('AutoCamera', cam_auto)
scene.collection.objects.link(ob_auto_camera)
ob_auto_camera.location = (3.20507, -3.84609, 2.56406)
ob_auto_camera.rotation_euler = (1.09748, -7.21219e-08, 0.694738)
scene.camera = ob_auto_camera
light_auto_sun = bpy.data.lights.new('AutoSun', 'SUN')
light_auto_sun.energy = 3.0
light_auto_sun.angle = 0.0523599
ob_auto_sun = bpy.data.objects.new('AutoSun', light_auto_sun)
scene.collection.objects.link(ob_auto_sun)
ob_auto_sun.rotation_euler = (0.872665, 0.174533, 0.523599)
bpy.context.view_layer.update()
